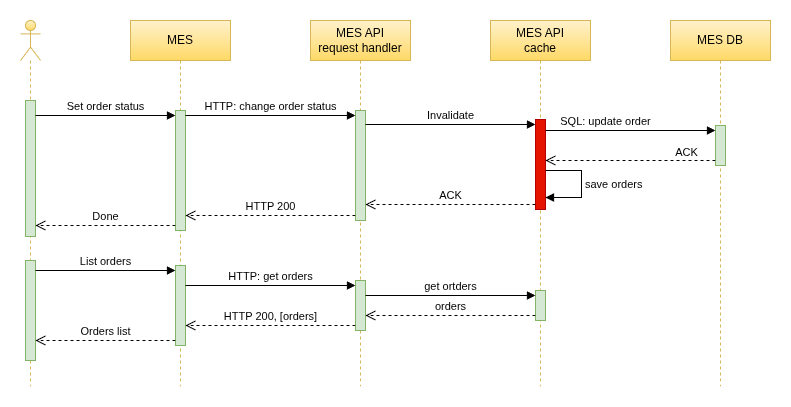

The diagram above was exported from draw.io. Its source (the exported page's mxGraphModel, read from the mxfile embedded in the PNG):
<mxGraphModel dx="832" dy="544" grid="1" gridSize="9" guides="1" tooltips="1" connect="1" arrows="1" fold="1" page="1" pageScale="1" pageWidth="850" pageHeight="1100" background="#ffffff" math="0" shadow="0">
  <root>
    <mxCell id="0" />
    <mxCell id="1" parent="0" />
    <mxCell id="24" value="MES API&lt;div&gt;cache&lt;/div&gt;" style="shape=umlLifeline;perimeter=lifelinePerimeter;whiteSpace=wrap;html=1;container=1;dropTarget=0;collapsible=0;recursiveResize=0;outlineConnect=0;portConstraint=eastwest;newEdgeStyle={&quot;edgeStyle&quot;:&quot;elbowEdgeStyle&quot;,&quot;elbow&quot;:&quot;vertical&quot;,&quot;curved&quot;:0,&quot;rounded&quot;:0};fillColor=#fff2cc;gradientColor=#ffd966;strokeColor=#d6b656;" parent="1" vertex="1">
      <mxGeometry x="560" y="120" width="100" height="366" as="geometry" />
    </mxCell>
    <mxCell id="32" value="" style="html=1;points=[[0,0,0,0,5],[0,1,0,0,-5],[1,0,0,0,5],[1,1,0,0,-5]];perimeter=orthogonalPerimeter;outlineConnect=0;targetShapes=umlLifeline;portConstraint=eastwest;newEdgeStyle={&quot;curved&quot;:0,&quot;rounded&quot;:0};fillColor=#e51400;strokeColor=#B20000;fontColor=#ffffff;" parent="24" vertex="1">
      <mxGeometry x="45" y="99" width="10" height="90" as="geometry" />
    </mxCell>
    <mxCell id="66" value="save orders" style="html=1;align=left;spacingLeft=2;endArrow=block;rounded=0;edgeStyle=orthogonalEdgeStyle;curved=0;rounded=0;" parent="24" source="32" target="32" edge="1">
      <mxGeometry relative="1" as="geometry">
        <mxPoint x="61" y="150" as="sourcePoint" />
        <Array as="points">
          <mxPoint x="91" y="150" />
          <mxPoint x="91" y="177" />
        </Array>
        <mxPoint x="66.00000000000023" y="180.0344827586207" as="targetPoint" />
      </mxGeometry>
    </mxCell>
    <mxCell id="10" value="MES API&lt;div&gt;request handler&lt;/div&gt;" style="shape=umlLifeline;perimeter=lifelinePerimeter;whiteSpace=wrap;html=1;container=1;dropTarget=0;collapsible=0;recursiveResize=0;outlineConnect=0;portConstraint=eastwest;newEdgeStyle={&quot;edgeStyle&quot;:&quot;elbowEdgeStyle&quot;,&quot;elbow&quot;:&quot;vertical&quot;,&quot;curved&quot;:0,&quot;rounded&quot;:0};fillColor=#fff2cc;gradientColor=#ffd966;strokeColor=#d6b656;" parent="1" vertex="1">
      <mxGeometry x="380" y="120" width="100" height="366" as="geometry" />
    </mxCell>
    <mxCell id="21" value="" style="html=1;points=[[0,0,0,0,5],[0,1,0,0,-5],[1,0,0,0,5],[1,1,0,0,-5]];perimeter=orthogonalPerimeter;outlineConnect=0;targetShapes=umlLifeline;portConstraint=eastwest;newEdgeStyle={&quot;curved&quot;:0,&quot;rounded&quot;:0};fillColor=#d5e8d4;strokeColor=#82b366;" parent="10" vertex="1">
      <mxGeometry x="45" y="90" width="10" height="110" as="geometry" />
    </mxCell>
    <mxCell id="7" value="MES" style="shape=umlLifeline;perimeter=lifelinePerimeter;whiteSpace=wrap;html=1;container=1;dropTarget=0;collapsible=0;recursiveResize=0;outlineConnect=0;portConstraint=eastwest;newEdgeStyle={&quot;edgeStyle&quot;:&quot;elbowEdgeStyle&quot;,&quot;elbow&quot;:&quot;vertical&quot;,&quot;curved&quot;:0,&quot;rounded&quot;:0};fillColor=#fff2cc;gradientColor=#ffd966;strokeColor=#d6b656;" parent="1" vertex="1">
      <mxGeometry x="200" y="120" width="100" height="366" as="geometry" />
    </mxCell>
    <mxCell id="16" value="" style="html=1;points=[[0,0,0,0,5],[0,1,0,0,-5],[1,0,0,0,5],[1,1,0,0,-5]];perimeter=orthogonalPerimeter;outlineConnect=0;targetShapes=umlLifeline;portConstraint=eastwest;newEdgeStyle={&quot;curved&quot;:0,&quot;rounded&quot;:0};fillColor=#d5e8d4;strokeColor=#82b366;" parent="7" vertex="1">
      <mxGeometry x="45" y="90" width="10" height="120" as="geometry" />
    </mxCell>
    <mxCell id="26" value="MES DB" style="shape=umlLifeline;perimeter=lifelinePerimeter;whiteSpace=wrap;html=1;container=1;dropTarget=0;collapsible=0;recursiveResize=0;outlineConnect=0;portConstraint=eastwest;newEdgeStyle={&quot;edgeStyle&quot;:&quot;elbowEdgeStyle&quot;,&quot;elbow&quot;:&quot;vertical&quot;,&quot;curved&quot;:0,&quot;rounded&quot;:0};fillColor=#fff2cc;gradientColor=#ffd966;strokeColor=#d6b656;" parent="1" vertex="1">
      <mxGeometry x="740" y="120" width="100" height="366" as="geometry" />
    </mxCell>
    <mxCell id="27" value="" style="html=1;points=[[0,0,0,0,5],[0,1,0,0,-5],[1,0,0,0,5],[1,1,0,0,-5]];perimeter=orthogonalPerimeter;outlineConnect=0;targetShapes=umlLifeline;portConstraint=eastwest;newEdgeStyle={&quot;curved&quot;:0,&quot;rounded&quot;:0};fillColor=#d5e8d4;strokeColor=#82b366;" parent="26" vertex="1">
      <mxGeometry x="45" y="105" width="10" height="40" as="geometry" />
    </mxCell>
    <mxCell id="9" value="" style="shape=umlLifeline;perimeter=lifelinePerimeter;whiteSpace=wrap;html=1;container=1;dropTarget=0;collapsible=0;recursiveResize=0;outlineConnect=0;portConstraint=eastwest;newEdgeStyle={&quot;curved&quot;:0,&quot;rounded&quot;:0};participant=umlActor;fillColor=#fff2cc;gradientColor=#ffd966;strokeColor=#d6b656;" parent="1" vertex="1">
      <mxGeometry x="90" y="120" width="20" height="366" as="geometry" />
    </mxCell>
    <mxCell id="30" value="" style="html=1;points=[[0,0,0,0,5],[0,1,0,0,-5],[1,0,0,0,5],[1,1,0,0,-5]];perimeter=orthogonalPerimeter;outlineConnect=0;targetShapes=umlLifeline;portConstraint=eastwest;newEdgeStyle={&quot;curved&quot;:0,&quot;rounded&quot;:0};fillColor=#d5e8d4;strokeColor=#82b366;" parent="9" vertex="1">
      <mxGeometry x="5" y="80" width="10" height="136" as="geometry" />
    </mxCell>
    <mxCell id="49" value="" style="html=1;points=[[0,0,0,0,5],[0,1,0,0,-5],[1,0,0,0,5],[1,1,0,0,-5]];perimeter=orthogonalPerimeter;outlineConnect=0;targetShapes=umlLifeline;portConstraint=eastwest;newEdgeStyle={&quot;curved&quot;:0,&quot;rounded&quot;:0};fillColor=#d5e8d4;strokeColor=#82b366;" parent="9" vertex="1">
      <mxGeometry x="155" y="245" width="10" height="80" as="geometry" />
    </mxCell>
    <mxCell id="50" value="" style="html=1;points=[[0,0,0,0,5],[0,1,0,0,-5],[1,0,0,0,5],[1,1,0,0,-5]];perimeter=orthogonalPerimeter;outlineConnect=0;targetShapes=umlLifeline;portConstraint=eastwest;newEdgeStyle={&quot;curved&quot;:0,&quot;rounded&quot;:0};fillColor=#d5e8d4;strokeColor=#82b366;" parent="9" vertex="1">
      <mxGeometry x="5" y="240" width="10" height="100" as="geometry" />
    </mxCell>
    <mxCell id="61" value="" style="html=1;points=[[0,0,0,0,5],[0,1,0,0,-5],[1,0,0,0,5],[1,1,0,0,-5]];perimeter=orthogonalPerimeter;outlineConnect=0;targetShapes=umlLifeline;portConstraint=eastwest;newEdgeStyle={&quot;curved&quot;:0,&quot;rounded&quot;:0};fillColor=#d5e8d4;strokeColor=#82b366;" parent="9" vertex="1">
      <mxGeometry x="515" y="270" width="10" height="30" as="geometry" />
    </mxCell>
    <mxCell id="51" value="" style="html=1;points=[[0,0,0,0,5],[0,1,0,0,-5],[1,0,0,0,5],[1,1,0,0,-5]];perimeter=orthogonalPerimeter;outlineConnect=0;targetShapes=umlLifeline;portConstraint=eastwest;newEdgeStyle={&quot;curved&quot;:0,&quot;rounded&quot;:0};fillColor=#d5e8d4;strokeColor=#82b366;" parent="9" vertex="1">
      <mxGeometry x="335" y="260" width="10" height="50" as="geometry" />
    </mxCell>
    <mxCell id="58" value="get ortders" style="html=1;verticalAlign=bottom;endArrow=block;curved=0;rounded=0;entryX=0;entryY=0;entryDx=0;entryDy=5;" parent="9" source="51" target="61" edge="1">
      <mxGeometry relative="1" as="geometry">
        <mxPoint x="450" y="265" as="sourcePoint" />
      </mxGeometry>
    </mxCell>
    <mxCell id="59" value="orders" style="html=1;verticalAlign=bottom;endArrow=open;dashed=1;endSize=8;curved=0;rounded=0;exitX=0;exitY=1;exitDx=0;exitDy=-5;" parent="9" source="61" target="51" edge="1">
      <mxGeometry relative="1" as="geometry">
        <mxPoint x="450" y="335" as="targetPoint" />
      </mxGeometry>
    </mxCell>
    <mxCell id="56" value="HTTP: get orders" style="html=1;verticalAlign=bottom;endArrow=block;curved=0;rounded=0;entryX=0;entryY=0;entryDx=0;entryDy=5;" parent="9" source="49" target="51" edge="1">
      <mxGeometry relative="1" as="geometry">
        <mxPoint x="270" y="255" as="sourcePoint" />
      </mxGeometry>
    </mxCell>
    <mxCell id="57" value="HTTP 200, [orders]" style="html=1;verticalAlign=bottom;endArrow=open;dashed=1;endSize=8;curved=0;rounded=0;exitX=0;exitY=1;exitDx=0;exitDy=-5;" parent="9" source="51" target="49" edge="1">
      <mxGeometry relative="1" as="geometry">
        <mxPoint x="270" y="325" as="targetPoint" />
      </mxGeometry>
    </mxCell>
    <mxCell id="54" value="List orders" style="html=1;verticalAlign=bottom;endArrow=block;curved=0;rounded=0;entryX=0;entryY=0;entryDx=0;entryDy=5;" parent="9" source="50" target="49" edge="1">
      <mxGeometry relative="1" as="geometry">
        <mxPoint x="90" y="225" as="sourcePoint" />
      </mxGeometry>
    </mxCell>
    <mxCell id="55" value="Orders list" style="html=1;verticalAlign=bottom;endArrow=open;dashed=1;endSize=8;curved=0;rounded=0;exitX=0;exitY=1;exitDx=0;exitDy=-5;" parent="9" source="49" target="50" edge="1">
      <mxGeometry relative="1" as="geometry">
        <mxPoint x="35" y="335" as="targetPoint" />
      </mxGeometry>
    </mxCell>
    <mxCell id="4" style="edgeStyle=elbowEdgeStyle;html=1;elbow=vertical;curved=0;rounded=0;" parent="1" edge="1">
      <mxGeometry relative="1" as="geometry">
        <mxPoint x="179.81034482758605" y="309.8965517241379" as="sourcePoint" />
      </mxGeometry>
    </mxCell>
    <mxCell id="17" value="Set order status" style="html=1;verticalAlign=bottom;endArrow=block;curved=0;rounded=0;entryX=0;entryY=0;entryDx=0;entryDy=5;entryPerimeter=0;" parent="1" source="30" target="16" edge="1">
      <mxGeometry relative="1" as="geometry">
        <mxPoint x="175" y="205" as="sourcePoint" />
        <mxPoint x="240" y="210" as="targetPoint" />
      </mxGeometry>
    </mxCell>
    <mxCell id="18" value="Done" style="html=1;verticalAlign=bottom;endArrow=open;dashed=1;endSize=8;curved=0;rounded=0;exitX=0;exitY=1;exitDx=0;exitDy=-5;" parent="1" source="16" target="30" edge="1">
      <mxGeometry relative="1" as="geometry">
        <mxPoint x="110" y="320" as="targetPoint" />
      </mxGeometry>
    </mxCell>
    <mxCell id="22" value="HTTP: change order status" style="html=1;verticalAlign=bottom;endArrow=block;curved=0;rounded=0;entryX=0;entryY=0;entryDx=0;entryDy=5;" parent="1" source="16" target="21" edge="1">
      <mxGeometry relative="1" as="geometry">
        <mxPoint x="310" y="215" as="sourcePoint" />
      </mxGeometry>
    </mxCell>
    <mxCell id="23" value="HTTP 200" style="html=1;verticalAlign=bottom;endArrow=open;dashed=1;endSize=8;curved=0;rounded=0;exitX=0;exitY=1;exitDx=0;exitDy=-5;" parent="1" source="21" target="16" edge="1">
      <mxGeometry relative="1" as="geometry">
        <mxPoint x="290" y="285" as="targetPoint" />
      </mxGeometry>
    </mxCell>
    <mxCell id="28" value="SQL: update order" style="html=1;verticalAlign=bottom;endArrow=block;curved=0;rounded=0;entryX=0;entryY=0;entryDx=0;entryDy=5;" parent="1" source="32" target="27" edge="1">
      <mxGeometry x="-0.2941" relative="1" as="geometry">
        <mxPoint x="460" y="220" as="sourcePoint" />
        <mxPoint as="offset" />
      </mxGeometry>
    </mxCell>
    <mxCell id="29" value="ACK" style="html=1;verticalAlign=bottom;endArrow=open;dashed=1;endSize=8;curved=0;rounded=0;exitX=0;exitY=1;exitDx=0;exitDy=-5;" parent="1" source="27" target="32" edge="1">
      <mxGeometry x="-0.6588" y="1" relative="1" as="geometry">
        <mxPoint x="621" y="280" as="targetPoint" />
        <mxPoint as="offset" />
      </mxGeometry>
    </mxCell>
    <mxCell id="33" value="Invalidate" style="html=1;verticalAlign=bottom;endArrow=block;curved=0;rounded=0;entryX=0;entryY=0;entryDx=0;entryDy=5;" parent="1" source="21" target="32" edge="1">
      <mxGeometry relative="1" as="geometry">
        <mxPoint x="535" y="255" as="sourcePoint" />
      </mxGeometry>
    </mxCell>
    <mxCell id="34" value="ACK" style="html=1;verticalAlign=bottom;endArrow=open;dashed=1;endSize=8;curved=0;rounded=0;exitX=0;exitY=1;exitDx=0;exitDy=-5;" parent="1" source="32" target="21" edge="1">
      <mxGeometry relative="1" as="geometry">
        <mxPoint x="535" y="325" as="targetPoint" />
      </mxGeometry>
    </mxCell>
  </root>
</mxGraphModel>